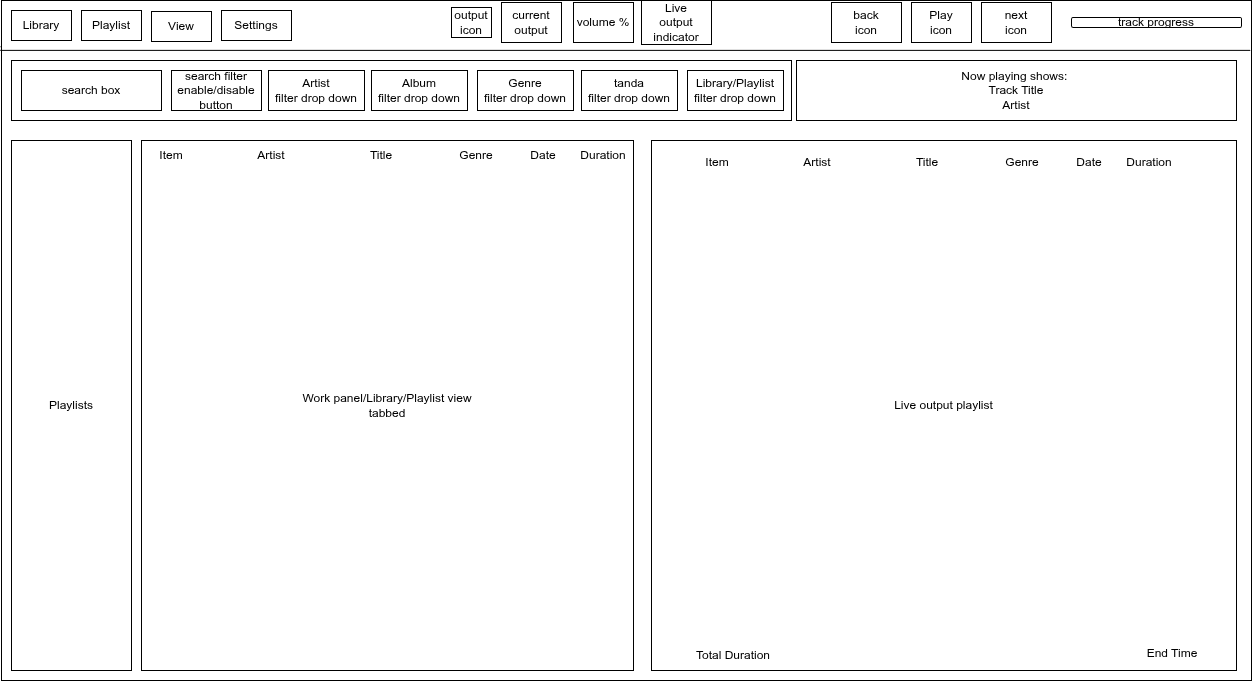

The diagram above was exported from draw.io. Its source (the exported page's mxGraphModel, read from the mxfile embedded in the PNG):
<mxGraphModel dx="1414" dy="876" grid="1" gridSize="10" guides="1" tooltips="1" connect="1" arrows="1" fold="1" page="1" pageScale="1" pageWidth="1654" pageHeight="1169" math="0" shadow="0">
  <root>
    <mxCell id="0" />
    <mxCell id="1" parent="0" />
    <mxCell id="pk7-pRWkP2sY-YrEz3np-1" parent="1" style="rounded=0;whiteSpace=wrap;html=1;" value="" vertex="1">
      <mxGeometry height="680" width="1250" x="40" y="120" as="geometry" />
    </mxCell>
    <mxCell id="pk7-pRWkP2sY-YrEz3np-2" edge="1" parent="1" style="endArrow=none;html=1;rounded=0;exitX=-0.001;exitY=0.059;exitDx=0;exitDy=0;exitPerimeter=0;" target="pk7-pRWkP2sY-YrEz3np-1" value="">
      <mxGeometry height="50" relative="1" width="50" as="geometry">
        <mxPoint x="38.92000000000007" y="166.1199999999999" as="sourcePoint" />
        <mxPoint x="1121.08" y="165.44000000000005" as="targetPoint" />
      </mxGeometry>
    </mxCell>
    <mxCell id="pk7-pRWkP2sY-YrEz3np-7" parent="1" style="rounded=0;whiteSpace=wrap;html=1;" value="output&lt;div&gt;icon&lt;/div&gt;" vertex="1">
      <mxGeometry height="30" width="40" x="490" y="127" as="geometry" />
    </mxCell>
    <mxCell id="pk7-pRWkP2sY-YrEz3np-10" parent="1" style="rounded=0;whiteSpace=wrap;html=1;" value="current&lt;div&gt;output&lt;/div&gt;" vertex="1">
      <mxGeometry height="40" width="60" x="540" y="122" as="geometry" />
    </mxCell>
    <mxCell id="pk7-pRWkP2sY-YrEz3np-11" parent="1" style="rounded=0;whiteSpace=wrap;html=1;" value="volume %" vertex="1">
      <mxGeometry height="40" width="60" x="612" y="122" as="geometry" />
    </mxCell>
    <mxCell id="pk7-pRWkP2sY-YrEz3np-12" parent="1" style="rounded=0;whiteSpace=wrap;html=1;" value="back&lt;div&gt;icon&lt;/div&gt;" vertex="1">
      <mxGeometry height="40" width="70" x="870" y="122" as="geometry" />
    </mxCell>
    <mxCell id="pk7-pRWkP2sY-YrEz3np-13" parent="1" style="rounded=0;whiteSpace=wrap;html=1;" value="Play&lt;div&gt;icon&lt;/div&gt;" vertex="1">
      <mxGeometry height="40" width="60" x="950" y="122" as="geometry" />
    </mxCell>
    <mxCell id="pk7-pRWkP2sY-YrEz3np-14" parent="1" style="rounded=0;whiteSpace=wrap;html=1;" value="next&lt;div&gt;icon&lt;/div&gt;" vertex="1">
      <mxGeometry height="40" width="70" x="1020" y="122" as="geometry" />
    </mxCell>
    <mxCell id="pk7-pRWkP2sY-YrEz3np-15" parent="1" style="rounded=1;whiteSpace=wrap;html=1;" value="track progress" vertex="1">
      <mxGeometry height="10" width="170" x="1110" y="137" as="geometry" />
    </mxCell>
    <mxCell id="pk7-pRWkP2sY-YrEz3np-16" parent="1" style="rounded=0;whiteSpace=wrap;html=1;" value="Live&lt;div&gt;output&lt;/div&gt;&lt;div&gt;indicator&lt;/div&gt;" vertex="1">
      <mxGeometry height="44" width="70" x="680" y="120" as="geometry" />
    </mxCell>
    <mxCell id="pk7-pRWkP2sY-YrEz3np-17" parent="1" style="rounded=0;whiteSpace=wrap;html=1;" value="Now playing shows:&amp;nbsp;&lt;div&gt;Track Title&lt;/div&gt;&lt;div&gt;Artist&lt;/div&gt;" vertex="1">
      <mxGeometry height="60" width="440" x="835" y="180" as="geometry" />
    </mxCell>
    <mxCell id="pk7-pRWkP2sY-YrEz3np-18" parent="1" style="rounded=0;whiteSpace=wrap;html=1;" value="" vertex="1">
      <mxGeometry height="60" width="780" x="50" y="180" as="geometry" />
    </mxCell>
    <mxCell id="pk7-pRWkP2sY-YrEz3np-19" parent="1" style="rounded=0;whiteSpace=wrap;html=1;" value="search box" vertex="1">
      <mxGeometry height="40" width="140" x="60" y="190" as="geometry" />
    </mxCell>
    <mxCell id="pk7-pRWkP2sY-YrEz3np-20" parent="1" style="rounded=0;whiteSpace=wrap;html=1;" value="search filter&lt;div&gt;enable/disable&lt;/div&gt;&lt;div&gt;button&lt;/div&gt;" vertex="1">
      <mxGeometry height="40" width="90" x="210" y="190" as="geometry" />
    </mxCell>
    <mxCell id="pk7-pRWkP2sY-YrEz3np-21" parent="1" style="rounded=0;whiteSpace=wrap;html=1;" value="Artist&lt;div&gt;filter drop down&lt;/div&gt;" vertex="1">
      <mxGeometry height="40" width="96" x="307" y="190" as="geometry" />
    </mxCell>
    <mxCell id="pk7-pRWkP2sY-YrEz3np-22" parent="1" style="rounded=0;whiteSpace=wrap;html=1;" value="Genre&lt;br&gt;&lt;div&gt;filter drop down&lt;/div&gt;" vertex="1">
      <mxGeometry height="40" width="96" x="516" y="190" as="geometry" />
    </mxCell>
    <mxCell id="pk7-pRWkP2sY-YrEz3np-23" parent="1" style="rounded=0;whiteSpace=wrap;html=1;" value="Album&lt;div&gt;filter drop down&lt;/div&gt;" vertex="1">
      <mxGeometry height="40" width="96" x="410" y="190" as="geometry" />
    </mxCell>
    <mxCell id="pk7-pRWkP2sY-YrEz3np-24" parent="1" style="rounded=0;whiteSpace=wrap;html=1;" value="Library/Playlist&lt;br&gt;&lt;div&gt;filter drop down&lt;/div&gt;" vertex="1">
      <mxGeometry height="40" width="96" x="726" y="190" as="geometry" />
    </mxCell>
    <mxCell id="pk7-pRWkP2sY-YrEz3np-25" parent="1" style="rounded=0;whiteSpace=wrap;html=1;" value="tanda&lt;br&gt;&lt;div&gt;filter drop down&lt;/div&gt;" vertex="1">
      <mxGeometry height="40" width="96" x="620" y="190" as="geometry" />
    </mxCell>
    <mxCell id="pk7-pRWkP2sY-YrEz3np-26" edge="1" parent="1" style="endArrow=none;html=1;rounded=0;entryX=-0.001;entryY=0.063;entryDx=0;entryDy=0;entryPerimeter=0;exitX=0.999;exitY=0.063;exitDx=0;exitDy=0;exitPerimeter=0;" value="">
      <mxGeometry height="50" relative="1" width="50" as="geometry">
        <mxPoint x="1288.75" y="169.83999999999992" as="sourcePoint" />
        <mxPoint x="38.75" y="169.83999999999992" as="targetPoint" />
      </mxGeometry>
    </mxCell>
    <mxCell id="pk7-pRWkP2sY-YrEz3np-27" parent="1" style="rounded=0;whiteSpace=wrap;html=1;" value="Live output playlist" vertex="1">
      <mxGeometry height="530" width="585" x="690" y="260" as="geometry" />
    </mxCell>
    <mxCell id="pk7-pRWkP2sY-YrEz3np-28" parent="1" style="rounded=0;whiteSpace=wrap;html=1;" value="Work panel/Library/Playlist view&lt;div&gt;tabbed&lt;/div&gt;" vertex="1">
      <mxGeometry height="530" width="492" x="180" y="260" as="geometry" />
    </mxCell>
    <mxCell id="pk7-pRWkP2sY-YrEz3np-29" parent="1" style="rounded=0;whiteSpace=wrap;html=1;" value="Playlists" vertex="1">
      <mxGeometry height="530" width="120" x="50" y="260" as="geometry" />
    </mxCell>
    <mxCell id="1QLytvsMYVWz8obdzDA9-2" parent="1" style="text;html=1;whiteSpace=wrap;strokeColor=none;fillColor=none;align=center;verticalAlign=middle;rounded=0;" value="Item" vertex="1">
      <mxGeometry height="30" width="60" x="180" y="260" as="geometry" />
    </mxCell>
    <mxCell id="1QLytvsMYVWz8obdzDA9-3" parent="1" style="text;html=1;whiteSpace=wrap;strokeColor=none;fillColor=none;align=center;verticalAlign=middle;rounded=0;" value="Title" vertex="1">
      <mxGeometry height="30" width="60" x="390" y="260" as="geometry" />
    </mxCell>
    <mxCell id="1QLytvsMYVWz8obdzDA9-4" parent="1" style="text;html=1;whiteSpace=wrap;strokeColor=none;fillColor=none;align=center;verticalAlign=middle;rounded=0;" value="Genre" vertex="1">
      <mxGeometry height="30" width="50" x="490" y="260" as="geometry" />
    </mxCell>
    <mxCell id="1QLytvsMYVWz8obdzDA9-5" parent="1" style="text;html=1;whiteSpace=wrap;strokeColor=none;fillColor=none;align=center;verticalAlign=middle;rounded=0;" value="Date" vertex="1">
      <mxGeometry height="30" width="60" x="552" y="260" as="geometry" />
    </mxCell>
    <mxCell id="1QLytvsMYVWz8obdzDA9-6" parent="1" style="text;html=1;whiteSpace=wrap;strokeColor=none;fillColor=none;align=center;verticalAlign=middle;rounded=0;" value="Duration" vertex="1">
      <mxGeometry height="30" width="60" x="612" y="260" as="geometry" />
    </mxCell>
    <mxCell id="1QLytvsMYVWz8obdzDA9-7" parent="1" style="text;html=1;whiteSpace=wrap;strokeColor=none;fillColor=none;align=center;verticalAlign=middle;rounded=0;" value="Artist" vertex="1">
      <mxGeometry height="30" width="60" x="280" y="260" as="geometry" />
    </mxCell>
    <mxCell id="1QLytvsMYVWz8obdzDA9-8" parent="1" style="text;html=1;whiteSpace=wrap;strokeColor=none;fillColor=none;align=center;verticalAlign=middle;rounded=0;" value="Item" vertex="1">
      <mxGeometry height="30" width="60" x="726" y="267" as="geometry" />
    </mxCell>
    <mxCell id="1QLytvsMYVWz8obdzDA9-9" parent="1" style="text;html=1;whiteSpace=wrap;strokeColor=none;fillColor=none;align=center;verticalAlign=middle;rounded=0;" value="Title" vertex="1">
      <mxGeometry height="30" width="60" x="936" y="267" as="geometry" />
    </mxCell>
    <mxCell id="1QLytvsMYVWz8obdzDA9-10" parent="1" style="text;html=1;whiteSpace=wrap;strokeColor=none;fillColor=none;align=center;verticalAlign=middle;rounded=0;" value="Genre" vertex="1">
      <mxGeometry height="30" width="50" x="1036" y="267" as="geometry" />
    </mxCell>
    <mxCell id="1QLytvsMYVWz8obdzDA9-11" parent="1" style="text;html=1;whiteSpace=wrap;strokeColor=none;fillColor=none;align=center;verticalAlign=middle;rounded=0;" value="Date" vertex="1">
      <mxGeometry height="30" width="60" x="1098" y="267" as="geometry" />
    </mxCell>
    <mxCell id="1QLytvsMYVWz8obdzDA9-12" parent="1" style="text;html=1;whiteSpace=wrap;strokeColor=none;fillColor=none;align=center;verticalAlign=middle;rounded=0;" value="Duration" vertex="1">
      <mxGeometry height="30" width="60" x="1158" y="267" as="geometry" />
    </mxCell>
    <mxCell id="1QLytvsMYVWz8obdzDA9-13" parent="1" style="text;html=1;whiteSpace=wrap;strokeColor=none;fillColor=none;align=center;verticalAlign=middle;rounded=0;" value="Artist" vertex="1">
      <mxGeometry height="30" width="60" x="826" y="267" as="geometry" />
    </mxCell>
    <mxCell id="1QLytvsMYVWz8obdzDA9-14" parent="1" style="text;html=1;whiteSpace=wrap;strokeColor=none;fillColor=none;align=center;verticalAlign=middle;rounded=0;" value="Total Duration" vertex="1">
      <mxGeometry height="30" width="100" x="722" y="760" as="geometry" />
    </mxCell>
    <mxCell id="1QLytvsMYVWz8obdzDA9-15" parent="1" style="text;html=1;whiteSpace=wrap;strokeColor=none;fillColor=none;align=center;verticalAlign=middle;rounded=0;" value="End Time" vertex="1">
      <mxGeometry height="30" width="60" x="1181" y="758" as="geometry" />
    </mxCell>
    <mxCell id="1QLytvsMYVWz8obdzDA9-16" parent="1" style="rounded=0;whiteSpace=wrap;html=1;" value="Library" vertex="1">
      <mxGeometry height="30" width="60" x="50" y="130" as="geometry" />
    </mxCell>
    <mxCell id="1QLytvsMYVWz8obdzDA9-17" parent="1" style="rounded=0;whiteSpace=wrap;html=1;" value="Playlist" vertex="1">
      <mxGeometry height="30" width="60" x="120" y="130" as="geometry" />
    </mxCell>
    <mxCell id="1QLytvsMYVWz8obdzDA9-18" parent="1" style="rounded=0;whiteSpace=wrap;html=1;" value="View" vertex="1">
      <mxGeometry height="30" width="60" x="190" y="131" as="geometry" />
    </mxCell>
    <mxCell id="1QLytvsMYVWz8obdzDA9-19" parent="1" style="rounded=0;whiteSpace=wrap;html=1;" value="Settings" vertex="1">
      <mxGeometry height="30" width="70" x="260" y="130" as="geometry" />
    </mxCell>
  </root>
</mxGraphModel>